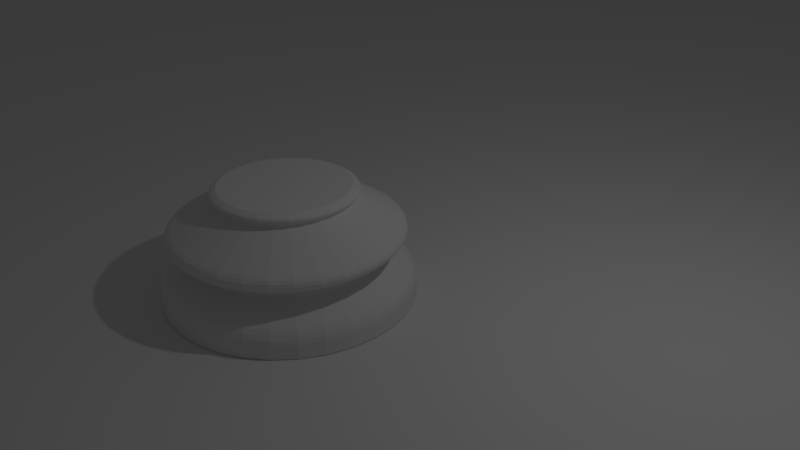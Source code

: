 # Source: chess_knight.blend  (saved by Blender 2.78.0; exported with 4.5.12 LTS)
import bpy
from mathutils import Matrix  # noqa: F401  (used for matrix-valued properties, if any)

bpy.ops.wm.read_factory_settings(use_empty=True)
scene = bpy.context.scene
scene.name = 'Scene'

# ---- collections
col_collection_1 = bpy.data.collections.new('Collection 1'); scene.collection.children.link(col_collection_1)

# ---- world
world_world = bpy.data.worlds.new('World'); scene.world = world_world
world_world.color = (0.05088, 0.05088, 0.05088)
world_world.use_sun_shadow = False
world_world.sun_shadow_jitter_overblur = 0.0
world_world.cycles.sampling_method = 'MANUAL'

# ---- cameras
cam_camera = bpy.data.cameras.new('Camera')
cam_camera.clip_end = 100.0
cam_camera.lens = 35.0
cam_camera.sensor_width = 32.0
cam_camera.sensor_height = 18.0
cam_camera.ortho_scale = 7.314
cam_camera.dof.focus_distance = 0.0
cam_camera.dof.aperture_fstop = 128.0

# ---- lights
light_lamp = bpy.data.lights.new('Lamp', 'POINT')
light_lamp.transmission_factor = 0.0
light_lamp.cutoff_distance = 30.0
light_lamp.energy = 100.0
light_lamp.shadow_buffer_clip_start = 1.001
light_lamp.shadow_soft_size = 0.1
light_lamp.shadow_maximum_resolution = 0.006
light_lamp.use_absolute_resolution = True

# ---- meshes
me_cylinder_001 = bpy.data.meshes.new('Cylinder.001')
me_cylinder_001.from_pydata([(0.0, 1.5, -1.0), (8.53e-08, 0.7769, 0.3521), (0.2926, 1.471, -1.0), (0.1516, 0.762, 0.3521), (0.574, 1.386, -1.0), (0.2973, 0.7178, 0.3521), (0.8334, 1.247, -1.0), (0.4316, 0.646, 0.3521), (1.061, 1.061, -1.0), (0.5494, 0.5494, 0.3521), (1.247, 0.8334, -1.0), (0.646, 0.4316, 0.3521), (1.386, 0.574, -1.0), (0.7178, 0.2973, 0.3521), (1.471, 0.2926, -1.0), (0.762, 0.1516, 0.3521), (1.5, 1.132e-07, -1.0), (0.7769, 2.993e-07, 0.3521), (1.471, -0.2926, -1.0), (0.762, -0.1516, 0.3521), (1.386, -0.574, -1.0), (0.7178, -0.2973, 0.3521), (1.247, -0.8334, -1.0), (0.646, -0.4316, 0.3521), (1.061, -1.061, -1.0), (0.5494, -0.5494, 0.3521), (0.8334, -1.247, -1.0), (0.4316, -0.646, 0.3521), (0.574, -1.386, -1.0), (0.2973, -0.7178, 0.3521), (0.2926, -1.471, -1.0), (0.1516, -0.762, 0.3521), (-4.888e-07, -1.5, -1.0), (-1.679e-07, -0.7769, 0.3521), (-0.2926, -1.471, -1.0), (-0.1516, -0.762, 0.3521), (-0.574, -1.386, -1.0), (-0.2973, -0.7178, 0.3521), (-0.8334, -1.247, -1.0), (-0.4316, -0.646, 0.3521), (-1.061, -1.061, -1.0), (-0.5494, -0.5494, 0.3521), (-1.247, -0.8334, -1.0), (-0.646, -0.4316, 0.3521), (-1.386, -0.574, -1.0), (-0.7178, -0.2973, 0.3521), (-1.471, -0.2926, -1.0), (-0.762, -0.1516, 0.3521), (-1.5, 1.448e-06, -1.0), (-0.7769, 9.908e-07, 0.3521), (-1.471, 0.2926, -1.0), (-0.762, 0.1516, 0.3521), (-1.386, 0.574, -1.0), (-0.7178, 0.2973, 0.3521), (-1.247, 0.8334, -1.0), (-0.646, 0.4316, 0.3521), (-1.061, 1.061, -1.0), (-0.5494, 0.5494, 0.3521), (-0.8334, 1.247, -1.0), (-0.4316, 0.646, 0.3521), (-0.574, 1.386, -1.0), (-0.2973, 0.7178, 0.3521), (-0.2926, 1.471, -1.0), (-0.1516, 0.762, 0.3521), (1.25e-08, 1.387, -0.6416), (0.0, 1.5, -0.8296), (7.683e-09, 1.43, -0.6745), (3.725e-09, 1.467, -0.7217), (9.313e-10, 1.491, -0.7762), (0.2926, 1.471, -0.8296), (0.2707, 1.361, -0.6416), (0.291, 1.463, -0.7762), (0.2862, 1.439, -0.7217), (0.2791, 1.403, -0.6745), (0.574, 1.386, -0.8296), (0.5309, 1.282, -0.6416), (0.5707, 1.378, -0.7762), (0.5614, 1.355, -0.7217), (0.5474, 1.322, -0.6745), (0.8334, 1.247, -0.8296), (0.7708, 1.154, -0.6416), (0.8286, 1.24, -0.7762), (0.815, 1.22, -0.7217), (0.7947, 1.189, -0.6745), (1.061, 1.061, -0.8296), (0.981, 0.981, -0.6416), (1.055, 1.055, -0.7762), (1.037, 1.037, -0.7217), (1.011, 1.011, -0.6745), (1.247, 0.8334, -0.8296), (1.154, 0.7708, -0.6416), (1.24, 0.8286, -0.7762), (1.22, 0.815, -0.7217), (1.189, 0.7947, -0.6745), (1.386, 0.574, -0.8296), (1.282, 0.5309, -0.6416), (1.378, 0.5707, -0.7762), (1.355, 0.5614, -0.7217), (1.322, 0.5474, -0.6745), (1.471, 0.2926, -0.8296), (1.361, 0.2707, -0.6416), (1.463, 0.291, -0.7762), (1.439, 0.2862, -0.7217), (1.403, 0.2791, -0.6745), (1.5, 1.132e-07, -0.8296), (1.387, 1.416e-07, -0.6416), (1.491, 1.155e-07, -0.7762), (1.467, 1.215e-07, -0.7217), (1.43, 1.309e-07, -0.6745), (1.471, -0.2926, -0.8296), (1.361, -0.2707, -0.6416), (1.463, -0.291, -0.7762), (1.439, -0.2862, -0.7217), (1.403, -0.2791, -0.6745), (1.386, -0.574, -0.8296), (1.282, -0.5309, -0.6416), (1.378, -0.5707, -0.7762), (1.355, -0.5614, -0.7217), (1.322, -0.5474, -0.6745), (1.247, -0.8334, -0.8296), (1.154, -0.7708, -0.6416), (1.24, -0.8286, -0.7762), (1.22, -0.815, -0.7217), (1.189, -0.7947, -0.6745), (1.061, -1.061, -0.8296), (0.981, -0.981, -0.6416), (1.055, -1.055, -0.7762), (1.037, -1.037, -0.7217), (1.011, -1.011, -0.6745), (0.8334, -1.247, -0.8296), (0.7708, -1.154, -0.6416), (0.8286, -1.24, -0.7762), (0.815, -1.22, -0.7217), (0.7947, -1.189, -0.6745), (0.574, -1.386, -0.8296), (0.5309, -1.282, -0.6416), (0.5707, -1.378, -0.7762), (0.5614, -1.355, -0.7217), (0.5474, -1.322, -0.6745), (0.2926, -1.471, -0.8296), (0.2707, -1.361, -0.6416), (0.291, -1.463, -0.7762), (0.2862, -1.439, -0.7217), (0.2791, -1.403, -0.6745), (-4.888e-07, -1.5, -0.8296), (-4.396e-07, -1.387, -0.6416), (-4.85e-07, -1.491, -0.7762), (-4.745e-07, -1.467, -0.7217), (-4.584e-07, -1.43, -0.6745), (-0.2926, -1.471, -0.8296), (-0.2707, -1.361, -0.6416), (-0.291, -1.463, -0.7762), (-0.2862, -1.439, -0.7217), (-0.2791, -1.403, -0.6745), (-0.574, -1.386, -0.8296), (-0.5309, -1.282, -0.6416), (-0.5707, -1.378, -0.7762), (-0.5614, -1.355, -0.7217), (-0.5474, -1.322, -0.6745), (-0.8334, -1.247, -0.8296), (-0.7708, -1.154, -0.6416), (-0.8286, -1.24, -0.7762), (-0.815, -1.22, -0.7217), (-0.7947, -1.189, -0.6745), (-1.061, -1.061, -0.8296), (-0.981, -0.981, -0.6416), (-1.055, -1.055, -0.7762), (-1.037, -1.037, -0.7217), (-1.011, -1.011, -0.6745), (-1.247, -0.8334, -0.8296), (-1.154, -0.7708, -0.6416), (-1.24, -0.8286, -0.7762), (-1.22, -0.815, -0.7217), (-1.189, -0.7947, -0.6745), (-1.386, -0.574, -0.8296), (-1.282, -0.5309, -0.6416), (-1.378, -0.5707, -0.7762), (-1.355, -0.5614, -0.7217), (-1.322, -0.5474, -0.6745), (-1.471, -0.2926, -0.8296), (-1.361, -0.2707, -0.6416), (-1.463, -0.291, -0.7762), (-1.439, -0.2862, -0.7217), (-1.403, -0.2791, -0.6745), (-1.5, 1.448e-06, -0.8296), (-1.387, 1.377e-06, -0.6416), (-1.491, 1.443e-06, -0.7762), (-1.467, 1.427e-06, -0.7217), (-1.43, 1.404e-06, -0.6745), (-1.471, 0.2926, -0.8296), (-1.361, 0.2707, -0.6416), (-1.463, 0.291, -0.7762), (-1.439, 0.2862, -0.7217), (-1.403, 0.2791, -0.6745), (-1.386, 0.574, -0.8296), (-1.282, 0.5309, -0.6416), (-1.378, 0.5707, -0.7762), (-1.355, 0.5614, -0.7217), (-1.322, 0.5474, -0.6745), (-1.247, 0.8334, -0.8296), (-1.154, 0.7708, -0.6416), (-1.24, 0.8286, -0.7762), (-1.22, 0.815, -0.7217), (-1.189, 0.7947, -0.6745), (-1.061, 1.061, -0.8296), (-0.981, 0.981, -0.6416), (-1.055, 1.055, -0.7762), (-1.037, 1.037, -0.7217), (-1.011, 1.011, -0.6745), (-0.8334, 1.247, -0.8296), (-0.7708, 1.154, -0.6416), (-0.8286, 1.24, -0.7762), (-0.815, 1.22, -0.7217), (-0.7947, 1.189, -0.6745), (-0.574, 1.386, -0.8296), (-0.5309, 1.282, -0.6416), (-0.5707, 1.378, -0.7762), (-0.5614, 1.355, -0.7217), (-0.5474, 1.322, -0.6745), (-0.2926, 1.471, -0.8296), (-0.2707, 1.361, -0.6416), (-0.291, 1.463, -0.7762), (-0.2862, 1.439, -0.7217), (-0.2791, 1.403, -0.6745), (4.038e-08, 1.136, -0.3984), (4.035e-08, 1.136, -0.5068), (4.366e-08, 1.105, -0.4233), (4.517e-08, 1.095, -0.4527), (4.366e-08, 1.105, -0.482), (0.2217, 1.114, -0.5068), (0.2216, 1.114, -0.3984), (0.2157, 1.084, -0.482), (0.2135, 1.074, -0.4527), (0.2156, 1.084, -0.4233), (0.4348, 1.05, -0.5068), (0.4347, 1.05, -0.3984), (0.423, 1.021, -0.482), (0.4189, 1.011, -0.4527), (0.423, 1.021, -0.4233), (0.6313, 0.9448, -0.5068), (0.6311, 0.9446, -0.3984), (0.6142, 0.9192, -0.482), (0.6081, 0.9101, -0.4527), (0.6141, 0.919, -0.4233), (0.8035, 0.8035, -0.5068), (0.8033, 0.8033, -0.3984), (0.7817, 0.7817, -0.482), (0.774, 0.774, -0.4527), (0.7816, 0.7816, -0.4233), (0.9448, 0.6313, -0.5068), (0.9446, 0.6311, -0.3984), (0.9192, 0.6142, -0.482), (0.9101, 0.6081, -0.4527), (0.919, 0.6141, -0.4233), (1.05, 0.4348, -0.5068), (1.05, 0.4347, -0.3984), (1.021, 0.423, -0.482), (1.011, 0.4189, -0.4527), (1.021, 0.423, -0.4233), (1.114, 0.2217, -0.5068), (1.114, 0.2216, -0.3984), (1.084, 0.2157, -0.482), (1.074, 0.2135, -0.4527), (1.084, 0.2156, -0.4233), (1.136, 2.049e-07, -0.5068), (1.136, 2.049e-07, -0.3984), (1.105, 2.126e-07, -0.482), (1.095, 2.151e-07, -0.4527), (1.105, 2.126e-07, -0.4233), (1.114, -0.2217, -0.5068), (1.114, -0.2216, -0.3984), (1.084, -0.2157, -0.482), (1.074, -0.2135, -0.4527), (1.084, -0.2156, -0.4233), (1.05, -0.4348, -0.5068), (1.05, -0.4347, -0.3984), (1.021, -0.423, -0.482), (1.011, -0.4189, -0.4527), (1.021, -0.423, -0.4233), (0.9448, -0.6313, -0.5068), (0.9446, -0.6311, -0.3984), (0.9192, -0.6142, -0.482), (0.9101, -0.6081, -0.4527), (0.919, -0.6141, -0.4233), (0.8035, -0.8035, -0.5068), (0.8033, -0.8033, -0.3984), (0.7817, -0.7817, -0.482), (0.774, -0.774, -0.4527), (0.7816, -0.7816, -0.4233), (0.6313, -0.9448, -0.5068), (0.6311, -0.9446, -0.3984), (0.6142, -0.9192, -0.482), (0.6081, -0.9101, -0.4527), (0.6141, -0.919, -0.4233), (0.4348, -1.05, -0.5068), (0.4347, -1.05, -0.3984), (0.423, -1.021, -0.482), (0.4189, -1.011, -0.4527), (0.423, -1.021, -0.4233), (0.2217, -1.114, -0.5068), (0.2216, -1.114, -0.3984), (0.2157, -1.084, -0.482), (0.2135, -1.074, -0.4527), (0.2156, -1.084, -0.4233), (-3.299e-07, -1.136, -0.5068), (-3.298e-07, -1.136, -0.3984), (-3.163e-07, -1.105, -0.482), (-3.115e-07, -1.095, -0.4527), (-3.162e-07, -1.105, -0.4233), (-0.2217, -1.114, -0.5068), (-0.2216, -1.114, -0.3984), (-0.2157, -1.084, -0.482), (-0.2135, -1.074, -0.4527), (-0.2156, -1.084, -0.4233), (-0.4348, -1.05, -0.5068), (-0.4347, -1.05, -0.3984), (-0.423, -1.021, -0.482), (-0.4189, -1.011, -0.4527), (-0.423, -1.021, -0.4233), (-0.6313, -0.9448, -0.5068), (-0.6311, -0.9446, -0.3984), (-0.6142, -0.9192, -0.482), (-0.6081, -0.9101, -0.4527), (-0.6141, -0.919, -0.4233), (-0.8035, -0.8035, -0.5068), (-0.8033, -0.8033, -0.3984), (-0.7817, -0.7817, -0.482), (-0.774, -0.774, -0.4527), (-0.7816, -0.7816, -0.4233), (-0.9448, -0.6313, -0.5068), (-0.9446, -0.6311, -0.3984), (-0.9192, -0.6142, -0.482), (-0.9101, -0.6081, -0.4527), (-0.919, -0.6141, -0.4233), (-1.05, -0.4348, -0.5068), (-1.05, -0.4347, -0.3984), (-1.021, -0.423, -0.482), (-1.011, -0.4189, -0.4527), (-1.021, -0.423, -0.4233), (-1.114, -0.2217, -0.5068), (-1.114, -0.2216, -0.3984), (-1.084, -0.2157, -0.482), (-1.074, -0.2135, -0.4527), (-1.084, -0.2156, -0.4233), (-1.136, 1.216e-06, -0.5068), (-1.136, 1.216e-06, -0.3984), (-1.105, 1.197e-06, -0.482), (-1.095, 1.19e-06, -0.4527), (-1.105, 1.197e-06, -0.4233), (-1.114, 0.2217, -0.5068), (-1.114, 0.2216, -0.3984), (-1.084, 0.2157, -0.482), (-1.074, 0.2135, -0.4527), (-1.084, 0.2156, -0.4233), (-1.05, 0.4348, -0.5068), (-1.05, 0.4347, -0.3984), (-1.021, 0.423, -0.482), (-1.011, 0.4189, -0.4527), (-1.021, 0.423, -0.4233), (-0.9448, 0.6313, -0.5068), (-0.9446, 0.6311, -0.3984), (-0.9192, 0.6142, -0.482), (-0.9101, 0.6081, -0.4527), (-0.919, 0.6141, -0.4233), (-0.8035, 0.8035, -0.5068), (-0.8033, 0.8033, -0.3984), (-0.7817, 0.7817, -0.482), (-0.774, 0.774, -0.4527), (-0.7816, 0.7816, -0.4233), (-0.6313, 0.9448, -0.5068), (-0.6311, 0.9446, -0.3984), (-0.6142, 0.9192, -0.482), (-0.6081, 0.9101, -0.4527), (-0.6141, 0.919, -0.4233), (-0.4348, 1.05, -0.5068), (-0.4347, 1.05, -0.3984), (-0.423, 1.021, -0.482), (-0.4189, 1.011, -0.4527), (-0.423, 1.021, -0.4233), (-0.2217, 1.114, -0.5068), (-0.2216, 1.114, -0.3984), (-0.2157, 1.084, -0.482), (-0.2135, 1.074, -0.4527), (-0.2156, 1.084, -0.4233), (2.079e-08, 1.325, -0.09751), (1.98e-08, 1.322, -0.2976), (1.607e-08, 1.364, -0.1275), (1.327e-08, 1.389, -0.162), (1.211e-08, 1.396, -0.1988), (1.304e-08, 1.387, -0.2353), (1.537e-08, 1.362, -0.2689), (0.2578, 1.296, -0.2976), (0.2585, 1.3, -0.09751), (0.2657, 1.336, -0.2689), (0.2707, 1.361, -0.2353), (0.2724, 1.37, -0.1988), (0.2709, 1.362, -0.162), (0.2661, 1.338, -0.1275), (0.5057, 1.221, -0.2976), (0.5071, 1.224, -0.09751), (0.5211, 1.258, -0.2689), (0.5309, 1.282, -0.2353), (0.5344, 1.29, -0.1988), (0.5314, 1.283, -0.162), (0.5221, 1.26, -0.1275), (0.7342, 1.099, -0.2976), (0.7361, 1.102, -0.09751), (0.7566, 1.132, -0.2689), (0.7708, 1.154, -0.2353), (0.7758, 1.161, -0.1988), (0.7715, 1.155, -0.162), (0.7579, 1.134, -0.1275), (0.9345, 0.9345, -0.2976), (0.9369, 0.9369, -0.09751), (0.9629, 0.9629, -0.2689), (0.981, 0.981, -0.2353), (0.9875, 0.9875, -0.1988), (0.9819, 0.9819, -0.162), (0.9647, 0.9647, -0.1275), (1.099, 0.7342, -0.2976), (1.102, 0.7361, -0.09751), (1.132, 0.7566, -0.2689), (1.154, 0.7708, -0.2353), (1.161, 0.7758, -0.1988), (1.155, 0.7715, -0.162), (1.134, 0.7579, -0.1275), (1.221, 0.5057, -0.2976), (1.224, 0.5071, -0.09751), (1.258, 0.5211, -0.2689), (1.282, 0.5309, -0.2353), (1.29, 0.5344, -0.1988), (1.283, 0.5314, -0.162), (1.26, 0.5221, -0.1275), (1.296, 0.2578, -0.2976), (1.3, 0.2585, -0.09751), (1.336, 0.2657, -0.2689), (1.361, 0.2707, -0.2353), (1.37, 0.2724, -0.1988), (1.362, 0.2709, -0.162), (1.338, 0.2661, -0.1275), (1.322, 1.582e-07, -0.2976), (1.325, 1.572e-07, -0.09751), (1.362, 1.481e-07, -0.2689), (1.387, 1.42e-07, -0.2353), (1.396, 1.397e-07, -0.1988), (1.389, 1.416e-07, -0.162), (1.364, 1.474e-07, -0.1275), (1.296, -0.2578, -0.2976), (1.3, -0.2585, -0.09751), (1.336, -0.2657, -0.2689), (1.361, -0.2707, -0.2353), (1.37, -0.2724, -0.1988), (1.362, -0.2709, -0.162), (1.338, -0.2661, -0.1275), (1.221, -0.5057, -0.2976), (1.224, -0.5071, -0.09751), (1.258, -0.5211, -0.2689), (1.282, -0.5309, -0.2353), (1.29, -0.5344, -0.1988), (1.283, -0.5314, -0.162), (1.26, -0.5221, -0.1275), (1.099, -0.7342, -0.2976), (1.102, -0.7361, -0.09751), (1.132, -0.7566, -0.2689), (1.154, -0.7708, -0.2353), (1.161, -0.7758, -0.1988), (1.155, -0.7715, -0.162), (1.134, -0.7579, -0.1275), (0.9345, -0.9345, -0.2976), (0.9369, -0.9369, -0.09751), (0.9629, -0.9629, -0.2689), (0.981, -0.981, -0.2353), (0.9875, -0.9875, -0.1988), (0.9819, -0.9819, -0.162), (0.9647, -0.9647, -0.1275), (0.7342, -1.099, -0.2976), (0.7361, -1.102, -0.09751), (0.7566, -1.132, -0.2689), (0.7708, -1.154, -0.2353), (0.7758, -1.161, -0.1988), (0.7715, -1.155, -0.162), (0.7579, -1.134, -0.1275), (0.5057, -1.221, -0.2976), (0.5071, -1.224, -0.09751), (0.5211, -1.258, -0.2689), (0.5309, -1.282, -0.2353), (0.5344, -1.29, -0.1988), (0.5314, -1.283, -0.162), (0.5221, -1.26, -0.1275), (0.2578, -1.296, -0.2976), (0.2585, -1.3, -0.09751), (0.2657, -1.336, -0.2689), (0.2707, -1.361, -0.2353), (0.2724, -1.37, -0.1988), (0.2709, -1.362, -0.162), (0.2661, -1.338, -0.1275), (-4.108e-07, -1.322, -0.2976), (-4.11e-07, -1.325, -0.09751), (-4.283e-07, -1.362, -0.2689), (-4.396e-07, -1.387, -0.2353), (-4.435e-07, -1.396, -0.1988), (-4.398e-07, -1.389, -0.162), (-4.284e-07, -1.364, -0.1275), (-0.2578, -1.296, -0.2976), (-0.2585, -1.3, -0.09751), (-0.2657, -1.336, -0.2689), (-0.2707, -1.361, -0.2353), (-0.2724, -1.37, -0.1988), (-0.2709, -1.362, -0.162), (-0.2661, -1.338, -0.1275), (-0.5057, -1.221, -0.2976), (-0.5071, -1.224, -0.09751), (-0.5211, -1.258, -0.2689), (-0.5309, -1.282, -0.2353), (-0.5344, -1.29, -0.1988), (-0.5314, -1.283, -0.162), (-0.5221, -1.26, -0.1275), (-0.7342, -1.099, -0.2976), (-0.7361, -1.102, -0.09751), (-0.7566, -1.132, -0.2689), (-0.7708, -1.154, -0.2353), (-0.7758, -1.161, -0.1988), (-0.7715, -1.155, -0.162), (-0.7579, -1.134, -0.1275), (-0.9345, -0.9345, -0.2976), (-0.9369, -0.9369, -0.09751), (-0.9629, -0.9629, -0.2689), (-0.981, -0.981, -0.2353), (-0.9875, -0.9875, -0.1988), (-0.9819, -0.9819, -0.162), (-0.9647, -0.9647, -0.1275), (-1.099, -0.7342, -0.2976), (-1.102, -0.7361, -0.09751), (-1.132, -0.7566, -0.2689), (-1.154, -0.7708, -0.2353), (-1.161, -0.7758, -0.1988), (-1.155, -0.7715, -0.162), (-1.134, -0.7579, -0.1275), (-1.221, -0.5057, -0.2976), (-1.224, -0.5071, -0.09751), (-1.258, -0.5211, -0.2689), (-1.282, -0.5309, -0.2353), (-1.29, -0.5344, -0.1988), (-1.283, -0.5314, -0.162), (-1.26, -0.5221, -0.1275), (-1.296, -0.2578, -0.2976), (-1.3, -0.2585, -0.09751), (-1.336, -0.2657, -0.2689), (-1.361, -0.2707, -0.2353), (-1.37, -0.2724, -0.1988), (-1.362, -0.2709, -0.162), (-1.338, -0.2661, -0.1275), (-1.322, 1.335e-06, -0.2976), (-1.325, 1.337e-06, -0.09751), (-1.362, 1.36e-06, -0.2689), (-1.387, 1.376e-06, -0.2353), (-1.396, 1.382e-06, -0.1988), (-1.389, 1.377e-06, -0.162), (-1.364, 1.362e-06, -0.1275), (-1.296, 0.2578, -0.2976), (-1.3, 0.2585, -0.09751), (-1.336, 0.2657, -0.2689), (-1.361, 0.2707, -0.2353), (-1.37, 0.2724, -0.1988), (-1.362, 0.2709, -0.162), (-1.338, 0.2661, -0.1275), (-1.221, 0.5057, -0.2976), (-1.224, 0.5071, -0.09751), (-1.258, 0.5211, -0.2689), (-1.282, 0.5309, -0.2353), (-1.29, 0.5344, -0.1988), (-1.283, 0.5314, -0.162), (-1.26, 0.5221, -0.1275), (-1.099, 0.7342, -0.2976), (-1.102, 0.7361, -0.09751), (-1.132, 0.7566, -0.2689), (-1.154, 0.7708, -0.2353), (-1.161, 0.7758, -0.1988), (-1.155, 0.7715, -0.162), (-1.134, 0.7579, -0.1275), (-0.9345, 0.9345, -0.2976), (-0.9369, 0.9369, -0.09751), (-0.9629, 0.9629, -0.2689), (-0.981, 0.981, -0.2353), (-0.9875, 0.9875, -0.1988), (-0.9819, 0.9819, -0.162), (-0.9647, 0.9647, -0.1275), (-0.7342, 1.099, -0.2976), (-0.7361, 1.102, -0.09751), (-0.7566, 1.132, -0.2689), (-0.7708, 1.154, -0.2353), (-0.7758, 1.161, -0.1988), (-0.7715, 1.155, -0.162), (-0.7579, 1.134, -0.1275), (-0.5057, 1.221, -0.2976), (-0.5071, 1.224, -0.09751), (-0.5211, 1.258, -0.2689), (-0.5309, 1.282, -0.2353), (-0.5344, 1.29, -0.1988), (-0.5314, 1.283, -0.162), (-0.5221, 1.26, -0.1275), (-0.2578, 1.296, -0.2976), (-0.2585, 1.3, -0.09751), (-0.2657, 1.336, -0.2689), (-0.2707, 1.361, -0.2353), (-0.2724, 1.37, -0.1988), (-0.2709, 1.362, -0.162), (-0.2661, 1.338, -0.1275), (7.928e-08, 0.8309, 0.2476), (7.899e-08, 0.8351, 0.191), (8.097e-08, 0.8173, 0.2286), (8.079e-08, 0.8189, 0.2079), (0.1629, 0.8191, 0.191), (0.1621, 0.815, 0.2476), (0.1598, 0.8031, 0.2079), (0.1595, 0.8016, 0.2286), (0.3196, 0.7716, 0.191), (0.318, 0.7677, 0.2476), (0.3134, 0.7565, 0.2079), (0.3128, 0.7551, 0.2286), (0.464, 0.6944, 0.191), (0.4616, 0.6909, 0.2476), (0.4549, 0.6809, 0.2079), (0.4541, 0.6796, 0.2286), (0.5905, 0.5905, 0.191), (0.5876, 0.5876, 0.2476), (0.579, 0.579, 0.2079), (0.5779, 0.5779, 0.2286), (0.6944, 0.464, 0.191), (0.6909, 0.4616, 0.2476), (0.6809, 0.4549, 0.2079), (0.6796, 0.4541, 0.2286), (0.7716, 0.3196, 0.191), (0.7677, 0.318, 0.2476), (0.7565, 0.3134, 0.2079), (0.7551, 0.3128, 0.2286), (0.8191, 0.1629, 0.191), (0.815, 0.1621, 0.2476), (0.8031, 0.1598, 0.2079), (0.8016, 0.1595, 0.2286), (0.8351, 2.804e-07, 0.191), (0.8309, 2.829e-07, 0.2476), (0.8189, 2.846e-07, 0.2079), (0.8173, 2.856e-07, 0.2286), (0.8191, -0.1629, 0.191), (0.815, -0.1621, 0.2476), (0.8031, -0.1598, 0.2079), (0.8016, -0.1595, 0.2286), (0.7716, -0.3196, 0.191), (0.7677, -0.318, 0.2476), (0.7565, -0.3134, 0.2079), (0.7551, -0.3128, 0.2286), (0.6944, -0.464, 0.191), (0.6909, -0.4616, 0.2476), (0.6809, -0.4549, 0.2079), (0.6796, -0.4541, 0.2286), (0.5905, -0.5905, 0.191), (0.5876, -0.5876, 0.2476), (0.579, -0.579, 0.2079), (0.5779, -0.5779, 0.2286), (0.464, -0.6944, 0.191), (0.4616, -0.6909, 0.2476), (0.4549, -0.6809, 0.2079), (0.4541, -0.6796, 0.2286), (0.3196, -0.7716, 0.191), (0.318, -0.7677, 0.2476), (0.3134, -0.7565, 0.2079), (0.3128, -0.7551, 0.2286), (0.1629, -0.8191, 0.191), (0.1621, -0.815, 0.2476), (0.1598, -0.8031, 0.2079), (0.1595, -0.8016, 0.2286), (-1.931e-07, -0.8351, 0.191), (-1.915e-07, -0.8309, 0.2476), (-1.86e-07, -0.8189, 0.2079), (-1.853e-07, -0.8173, 0.2286), (-0.1629, -0.8191, 0.191), (-0.1621, -0.815, 0.2476), (-0.1598, -0.8031, 0.2079), (-0.1595, -0.8016, 0.2286), (-0.3196, -0.7716, 0.191), (-0.318, -0.7677, 0.2476), (-0.3134, -0.7565, 0.2079), (-0.3128, -0.7551, 0.2286), (-0.464, -0.6944, 0.191), (-0.4616, -0.6909, 0.2476), (-0.4549, -0.6809, 0.2079), (-0.4541, -0.6796, 0.2286), (-0.5905, -0.5905, 0.191), (-0.5876, -0.5876, 0.2476), (-0.579, -0.579, 0.2079), (-0.5779, -0.5779, 0.2286), (-0.6944, -0.464, 0.191), (-0.6909, -0.4616, 0.2476), (-0.6809, -0.4549, 0.2079), (-0.6796, -0.4541, 0.2286), (-0.7716, -0.3196, 0.191), (-0.7677, -0.318, 0.2476), (-0.7565, -0.3134, 0.2079), (-0.7551, -0.3128, 0.2286), (-0.8191, -0.1629, 0.191), (-0.815, -0.1621, 0.2476), (-0.8031, -0.1598, 0.2079), (-0.8016, -0.1595, 0.2286), (-0.8351, 1.024e-06, 0.191), (-0.8309, 1.022e-06, 0.2476), (-0.8189, 1.014e-06, 0.2079), (-0.8173, 1.013e-06, 0.2286), (-0.8191, 0.1629, 0.191), (-0.815, 0.1621, 0.2476), (-0.8031, 0.1598, 0.2079), (-0.8016, 0.1595, 0.2286), (-0.7716, 0.3196, 0.191), (-0.7677, 0.318, 0.2476), (-0.7565, 0.3134, 0.2079), (-0.7551, 0.3128, 0.2286), (-0.6944, 0.464, 0.191), (-0.6909, 0.4616, 0.2476), (-0.6809, 0.4549, 0.2079), (-0.6796, 0.4541, 0.2286), (-0.5905, 0.5905, 0.191), (-0.5876, 0.5876, 0.2476), (-0.579, 0.579, 0.2079), (-0.5779, 0.5779, 0.2286), (-0.464, 0.6944, 0.191), (-0.4616, 0.6909, 0.2476), (-0.4549, 0.6809, 0.2079), (-0.4541, 0.6796, 0.2286), (-0.3196, 0.7716, 0.191), (-0.318, 0.7677, 0.2476), (-0.3134, 0.7565, 0.2079), (-0.3128, 0.7551, 0.2286), (-0.1629, 0.8191, 0.191), (-0.1621, 0.815, 0.2476), (-0.1598, 0.8031, 0.2079), (-0.1595, 0.8016, 0.2286), (7.867e-08, 0.8332, 0.3236), (7.811e-08, 0.8404, 0.2553), (7.666e-08, 0.851, 0.3097), (7.579e-08, 0.8587, 0.2918), (7.631e-08, 0.8549, 0.2727), (0.164, 0.8243, 0.2553), (0.1625, 0.8172, 0.3236), (0.1668, 0.8385, 0.2727), (0.1675, 0.8422, 0.2918), (0.166, 0.8347, 0.3097), (0.3216, 0.7765, 0.2553), (0.3188, 0.7697, 0.3236), (0.3272, 0.7899, 0.2727), (0.3286, 0.7933, 0.2918), (0.3257, 0.7862, 0.3097), (0.4669, 0.6988, 0.2553), (0.4629, 0.6927, 0.3236), (0.475, 0.7109, 0.2727), (0.477, 0.7139, 0.2918), (0.4728, 0.7076, 0.3097), (0.5943, 0.5943, 0.2553), (0.5891, 0.5891, 0.3236), (0.6045, 0.6045, 0.2727), (0.6072, 0.6072, 0.2918), (0.6018, 0.6018, 0.3097), (0.6988, 0.4669, 0.2553), (0.6927, 0.4629, 0.3236), (0.7109, 0.475, 0.2727), (0.7139, 0.477, 0.2918), (0.7076, 0.4728, 0.3097), (0.7765, 0.3216, 0.2553), (0.7697, 0.3188, 0.3236), (0.7899, 0.3272, 0.2727), (0.7933, 0.3286, 0.2918), (0.7862, 0.3257, 0.3097), (0.8243, 0.164, 0.2553), (0.8172, 0.1625, 0.3236), (0.8385, 0.1668, 0.2727), (0.8422, 0.1675, 0.2918), (0.8347, 0.166, 0.3097), (0.8404, 2.808e-07, 0.2553), (0.8332, 2.848e-07, 0.3236), (0.8549, 2.779e-07, 0.2727), (0.8587, 2.777e-07, 0.2918), (0.851, 2.8e-07, 0.3097), (0.8243, -0.164, 0.2553), (0.8172, -0.1625, 0.3236), (0.8385, -0.1668, 0.2727), (0.8422, -0.1675, 0.2918), (0.8347, -0.166, 0.3097), (0.7765, -0.3216, 0.2553), (0.7697, -0.3188, 0.3236), (0.7899, -0.3272, 0.2727), (0.7933, -0.3286, 0.2918), (0.7862, -0.3257, 0.3097), (0.6988, -0.4669, 0.2553), (0.6927, -0.4629, 0.3236), (0.7109, -0.475, 0.2727), (0.7139, -0.477, 0.2918), (0.7076, -0.4728, 0.3097), (0.5943, -0.5943, 0.2553), (0.5891, -0.5891, 0.3236), (0.6045, -0.6045, 0.2727), (0.6072, -0.6072, 0.2918), (0.6018, -0.6018, 0.3097), (0.4669, -0.6988, 0.2553), (0.4629, -0.6927, 0.3236), (0.475, -0.7109, 0.2727), (0.477, -0.7139, 0.2918), (0.4728, -0.7076, 0.3097), (0.3216, -0.7765, 0.2553), (0.3188, -0.7697, 0.3236), (0.3272, -0.7899, 0.2727), (0.3286, -0.7933, 0.2918), (0.3257, -0.7862, 0.3097), (0.164, -0.8243, 0.2553), (0.1625, -0.8172, 0.3236), (0.1668, -0.8385, 0.2727), (0.1675, -0.8422, 0.2918), (0.166, -0.8347, 0.3097), (-1.957e-07, -0.8404, 0.2553), (-1.928e-07, -0.8332, 0.3236), (-2.023e-07, -0.8549, 0.2727), (-2.041e-07, -0.8587, 0.2918), (-2.006e-07, -0.851, 0.3097), (-0.164, -0.8243, 0.2553), (-0.1625, -0.8172, 0.3236), (-0.1668, -0.8385, 0.2727), (-0.1675, -0.8422, 0.2918), (-0.166, -0.8347, 0.3097), (-0.3216, -0.7765, 0.2553), (-0.3188, -0.7697, 0.3236), (-0.3272, -0.7899, 0.2727), (-0.3286, -0.7933, 0.2918), (-0.3257, -0.7862, 0.3097), (-0.4669, -0.6988, 0.2553), (-0.4629, -0.6927, 0.3236), (-0.475, -0.7109, 0.2727), (-0.477, -0.7139, 0.2918), (-0.4728, -0.7076, 0.3097), (-0.5943, -0.5943, 0.2553), (-0.5891, -0.5891, 0.3236), (-0.6045, -0.6045, 0.2727), (-0.6072, -0.6072, 0.2918), (-0.6018, -0.6018, 0.3097), (-0.6988, -0.4669, 0.2553), (-0.6927, -0.4629, 0.3236), (-0.7109, -0.475, 0.2727), (-0.7139, -0.477, 0.2918), (-0.7076, -0.4728, 0.3097), (-0.7765, -0.3216, 0.2553), (-0.7697, -0.3188, 0.3236), (-0.7899, -0.3272, 0.2727), (-0.7933, -0.3286, 0.2918), (-0.7862, -0.3257, 0.3097), (-0.8243, -0.164, 0.2553), (-0.8172, -0.1625, 0.3236), (-0.8385, -0.1668, 0.2727), (-0.8422, -0.1675, 0.2918), (-0.8347, -0.166, 0.3097), (-0.8404, 1.029e-06, 0.2553), (-0.8332, 1.026e-06, 0.3236), (-0.8549, 1.039e-06, 0.2727), (-0.8587, 1.042e-06, 0.2918), (-0.851, 1.037e-06, 0.3097), (-0.8243, 0.164, 0.2553), (-0.8172, 0.1625, 0.3236), (-0.8385, 0.1668, 0.2727), (-0.8422, 0.1675, 0.2918), (-0.8347, 0.166, 0.3097), (-0.7765, 0.3216, 0.2553), (-0.7697, 0.3188, 0.3236), (-0.7899, 0.3272, 0.2727), (-0.7933, 0.3286, 0.2918), (-0.7862, 0.3257, 0.3097), (-0.6988, 0.4669, 0.2553), (-0.6927, 0.4629, 0.3236), (-0.7109, 0.475, 0.2727), (-0.7139, 0.477, 0.2918), (-0.7076, 0.4728, 0.3097), (-0.5943, 0.5943, 0.2553), (-0.5891, 0.5891, 0.3236), (-0.6045, 0.6045, 0.2727), (-0.6072, 0.6072, 0.2918), (-0.6018, 0.6018, 0.3097), (-0.4669, 0.6988, 0.2553), (-0.4629, 0.6927, 0.3236), (-0.475, 0.7109, 0.2727), (-0.477, 0.7139, 0.2918), (-0.4728, 0.7076, 0.3097), (-0.3216, 0.7765, 0.2553), (-0.3188, 0.7697, 0.3236), (-0.3272, 0.7899, 0.2727), (-0.3286, 0.7933, 0.2918), (-0.3257, 0.7862, 0.3097), (-0.164, 0.8243, 0.2553), (-0.1625, 0.8172, 0.3236), (-0.1668, 0.8385, 0.2727), (-0.1675, 0.8422, 0.2918), (-0.166, 0.8347, 0.3097)], [], [(892, 63, 1, 736), (613, 741, 746, 617), (617, 746, 751, 621), (621, 751, 756, 625), (625, 756, 761, 629), (629, 761, 766, 633), (633, 766, 771, 637), (637, 771, 776, 641), (641, 776, 781, 645), (645, 781, 786, 649), (649, 786, 791, 653), (653, 791, 796, 657), (657, 796, 801, 661), (661, 801, 806, 665), (665, 806, 811, 669), (669, 811, 816, 673), (673, 816, 821, 677), (677, 821, 826, 681), (681, 826, 831, 685), (685, 831, 836, 689), (689, 836, 841, 693), (693, 841, 846, 697), (697, 846, 851, 701), (701, 851, 856, 705), (705, 856, 861, 709), (709, 861, 866, 713), (713, 866, 871, 717), (717, 871, 876, 721), (721, 876, 881, 725), (725, 881, 886, 729), (3, 1, 63, 61, 59, 57, 55, 53, 51, 49, 47, 45, 43, 41, 39, 37, 35, 33, 31, 29, 27, 25, 23, 21, 19, 17, 15, 13, 11, 9, 7, 5), (729, 886, 891, 733), (608, 737, 741, 613), (0, 2, 4, 6, 8, 10, 12, 14, 16, 18, 20, 22, 24, 26, 28, 30, 32, 34, 36, 38, 40, 42, 44, 46, 48, 50, 52, 54, 56, 58, 60, 62), (220, 379, 225, 64), (0, 65, 69, 2), (64, 225, 229, 70), (224, 385, 391, 230), (384, 609, 612, 392), (60, 214, 219, 62), (215, 374, 379, 220), (375, 594, 601, 380), (595, 728, 732, 602), (58, 209, 214, 60), (210, 369, 374, 215), (370, 587, 594, 375), (588, 724, 728, 595), (56, 204, 209, 58), (205, 364, 369, 210), (365, 580, 587, 370), (581, 720, 724, 588), (54, 199, 204, 56), (200, 359, 364, 205), (360, 573, 580, 365), (574, 716, 720, 581), (52, 194, 199, 54), (195, 354, 359, 200), (355, 566, 573, 360), (567, 712, 716, 574), (887, 61, 63, 892), (50, 189, 194, 52), (190, 349, 354, 195), (350, 559, 566, 355), (560, 708, 712, 567), (882, 59, 61, 887), (48, 184, 189, 50), (185, 344, 349, 190), (345, 552, 559, 350), (553, 704, 708, 560), (877, 57, 59, 882), (46, 179, 184, 48), (180, 339, 344, 185), (340, 545, 552, 345), (546, 700, 704, 553), (872, 55, 57, 877), (44, 174, 179, 46), (175, 334, 339, 180), (335, 538, 545, 340), (539, 696, 700, 546), (867, 53, 55, 872), (42, 169, 174, 44), (170, 329, 334, 175), (330, 531, 538, 335), (532, 692, 696, 539), (862, 51, 53, 867), (40, 164, 169, 42), (165, 324, 329, 170), (325, 524, 531, 330), (525, 688, 692, 532), (857, 49, 51, 862), (38, 159, 164, 40), (160, 319, 324, 165), (320, 517, 524, 325), (518, 684, 688, 525), (852, 47, 49, 857), (36, 154, 159, 38), (155, 314, 319, 160), (315, 510, 517, 320), (511, 680, 684, 518), (847, 45, 47, 852), (34, 149, 154, 36), (150, 309, 314, 155), (310, 503, 510, 315), (504, 676, 680, 511), (842, 43, 45, 847), (32, 144, 149, 34), (145, 304, 309, 150), (305, 496, 503, 310), (497, 672, 676, 504), (837, 41, 43, 842), (30, 139, 144, 32), (140, 299, 304, 145), (300, 489, 496, 305), (490, 668, 672, 497), (832, 39, 41, 837), (28, 134, 139, 30), (135, 294, 299, 140), (295, 482, 489, 300), (483, 664, 668, 490), (827, 37, 39, 832), (26, 129, 134, 28), (130, 289, 294, 135), (290, 475, 482, 295), (476, 660, 664, 483), (822, 35, 37, 827), (24, 124, 129, 26), (125, 284, 289, 130), (285, 468, 475, 290), (469, 656, 660, 476), (817, 33, 35, 822), (22, 119, 124, 24), (120, 279, 284, 125), (280, 461, 468, 285), (462, 652, 656, 469), (812, 31, 33, 817), (20, 114, 119, 22), (115, 274, 279, 120), (275, 454, 461, 280), (455, 648, 652, 462), (807, 29, 31, 812), (18, 109, 114, 20), (110, 269, 274, 115), (270, 447, 454, 275), (448, 644, 648, 455), (802, 27, 29, 807), (16, 104, 109, 18), (105, 264, 269, 110), (265, 440, 447, 270), (441, 640, 644, 448), (797, 25, 27, 802), (14, 99, 104, 16), (100, 259, 264, 105), (260, 433, 440, 265), (434, 636, 640, 441), (792, 23, 25, 797), (12, 94, 99, 14), (95, 254, 259, 100), (255, 426, 433, 260), (427, 632, 636, 434), (787, 21, 23, 792), (10, 89, 94, 12), (90, 249, 254, 95), (250, 419, 426, 255), (420, 628, 632, 427), (782, 19, 21, 787), (8, 84, 89, 10), (85, 244, 249, 90), (245, 412, 419, 250), (413, 624, 628, 420), (777, 17, 19, 782), (6, 79, 84, 8), (80, 239, 244, 85), (240, 405, 412, 245), (406, 620, 624, 413), (772, 15, 17, 777), (4, 74, 79, 6), (75, 234, 239, 80), (235, 398, 405, 240), (399, 616, 620, 406), (767, 13, 15, 772), (2, 69, 74, 4), (70, 229, 234, 75), (230, 391, 398, 235), (392, 612, 616, 399), (762, 11, 13, 767), (757, 9, 11, 762), (752, 7, 9, 757), (747, 5, 7, 752), (742, 3, 5, 747), (220, 64, 66, 223), (223, 66, 67, 222), (222, 67, 68, 221), (221, 68, 65, 219), (215, 220, 223, 218), (218, 223, 222, 217), (217, 222, 221, 216), (216, 221, 219, 214), (210, 215, 218, 213), (213, 218, 217, 212), (212, 217, 216, 211), (211, 216, 214, 209), (205, 210, 213, 208), (208, 213, 212, 207), (207, 212, 211, 206), (206, 211, 209, 204), (200, 205, 208, 203), (203, 208, 207, 202), (202, 207, 206, 201), (201, 206, 204, 199), (195, 200, 203, 198), (198, 203, 202, 197), (197, 202, 201, 196), (196, 201, 199, 194), (190, 195, 198, 193), (193, 198, 197, 192), (192, 197, 196, 191), (191, 196, 194, 189), (185, 190, 193, 188), (188, 193, 192, 187), (187, 192, 191, 186), (186, 191, 189, 184), (180, 185, 188, 183), (183, 188, 187, 182), (182, 187, 186, 181), (181, 186, 184, 179), (175, 180, 183, 178), (178, 183, 182, 177), (177, 182, 181, 176), (176, 181, 179, 174), (170, 175, 178, 173), (173, 178, 177, 172), (172, 177, 176, 171), (171, 176, 174, 169), (165, 170, 173, 168), (168, 173, 172, 167), (167, 172, 171, 166), (166, 171, 169, 164), (160, 165, 168, 163), (163, 168, 167, 162), (162, 167, 166, 161), (161, 166, 164, 159), (155, 160, 163, 158), (158, 163, 162, 157), (157, 162, 161, 156), (156, 161, 159, 154), (150, 155, 158, 153), (153, 158, 157, 152), (152, 157, 156, 151), (151, 156, 154, 149), (145, 150, 153, 148), (148, 153, 152, 147), (147, 152, 151, 146), (146, 151, 149, 144), (140, 145, 148, 143), (143, 148, 147, 142), (142, 147, 146, 141), (141, 146, 144, 139), (135, 140, 143, 138), (138, 143, 142, 137), (137, 142, 141, 136), (136, 141, 139, 134), (130, 135, 138, 133), (133, 138, 137, 132), (132, 137, 136, 131), (131, 136, 134, 129), (125, 130, 133, 128), (128, 133, 132, 127), (127, 132, 131, 126), (126, 131, 129, 124), (120, 125, 128, 123), (123, 128, 127, 122), (122, 127, 126, 121), (121, 126, 124, 119), (115, 120, 123, 118), (118, 123, 122, 117), (117, 122, 121, 116), (116, 121, 119, 114), (110, 115, 118, 113), (113, 118, 117, 112), (112, 117, 116, 111), (111, 116, 114, 109), (105, 110, 113, 108), (108, 113, 112, 107), (107, 112, 111, 106), (106, 111, 109, 104), (100, 105, 108, 103), (103, 108, 107, 102), (102, 107, 106, 101), (101, 106, 104, 99), (95, 100, 103, 98), (98, 103, 102, 97), (97, 102, 101, 96), (96, 101, 99, 94), (90, 95, 98, 93), (93, 98, 97, 92), (92, 97, 96, 91), (91, 96, 94, 89), (85, 90, 93, 88), (88, 93, 92, 87), (87, 92, 91, 86), (86, 91, 89, 84), (80, 85, 88, 83), (83, 88, 87, 82), (82, 87, 86, 81), (81, 86, 84, 79), (75, 80, 83, 78), (78, 83, 82, 77), (77, 82, 81, 76), (76, 81, 79, 74), (70, 75, 78, 73), (73, 78, 77, 72), (72, 77, 76, 71), (71, 76, 74, 69), (64, 70, 73, 66), (66, 73, 72, 67), (67, 72, 71, 68), (68, 71, 69, 65), (62, 219, 65, 0), (380, 224, 226, 383), (383, 226, 227, 382), (382, 227, 228, 381), (381, 228, 225, 379), (375, 380, 383, 378), (378, 383, 382, 377), (377, 382, 381, 376), (376, 381, 379, 374), (370, 375, 378, 373), (373, 378, 377, 372), (372, 377, 376, 371), (371, 376, 374, 369), (365, 370, 373, 368), (368, 373, 372, 367), (367, 372, 371, 366), (366, 371, 369, 364), (360, 365, 368, 363), (363, 368, 367, 362), (362, 367, 366, 361), (361, 366, 364, 359), (355, 360, 363, 358), (358, 363, 362, 357), (357, 362, 361, 356), (356, 361, 359, 354), (350, 355, 358, 353), (353, 358, 357, 352), (352, 357, 356, 351), (351, 356, 354, 349), (345, 350, 353, 348), (348, 353, 352, 347), (347, 352, 351, 346), (346, 351, 349, 344), (340, 345, 348, 343), (343, 348, 347, 342), (342, 347, 346, 341), (341, 346, 344, 339), (335, 340, 343, 338), (338, 343, 342, 337), (337, 342, 341, 336), (336, 341, 339, 334), (330, 335, 338, 333), (333, 338, 337, 332), (332, 337, 336, 331), (331, 336, 334, 329), (325, 330, 333, 328), (328, 333, 332, 327), (327, 332, 331, 326), (326, 331, 329, 324), (320, 325, 328, 323), (323, 328, 327, 322), (322, 327, 326, 321), (321, 326, 324, 319), (315, 320, 323, 318), (318, 323, 322, 317), (317, 322, 321, 316), (316, 321, 319, 314), (310, 315, 318, 313), (313, 318, 317, 312), (312, 317, 316, 311), (311, 316, 314, 309), (305, 310, 313, 308), (308, 313, 312, 307), (307, 312, 311, 306), (306, 311, 309, 304), (300, 305, 308, 303), (303, 308, 307, 302), (302, 307, 306, 301), (301, 306, 304, 299), (295, 300, 303, 298), (298, 303, 302, 297), (297, 302, 301, 296), (296, 301, 299, 294), (290, 295, 298, 293), (293, 298, 297, 292), (292, 297, 296, 291), (291, 296, 294, 289), (285, 290, 293, 288), (288, 293, 292, 287), (287, 292, 291, 286), (286, 291, 289, 284), (280, 285, 288, 283), (283, 288, 287, 282), (282, 287, 286, 281), (281, 286, 284, 279), (275, 280, 283, 278), (278, 283, 282, 277), (277, 282, 281, 276), (276, 281, 279, 274), (270, 275, 278, 273), (273, 278, 277, 272), (272, 277, 276, 271), (271, 276, 274, 269), (265, 270, 273, 268), (268, 273, 272, 267), (267, 272, 271, 266), (266, 271, 269, 264), (260, 265, 268, 263), (263, 268, 267, 262), (262, 267, 266, 261), (261, 266, 264, 259), (255, 260, 263, 258), (258, 263, 262, 257), (257, 262, 261, 256), (256, 261, 259, 254), (250, 255, 258, 253), (253, 258, 257, 252), (252, 257, 256, 251), (251, 256, 254, 249), (245, 250, 253, 248), (248, 253, 252, 247), (247, 252, 251, 246), (246, 251, 249, 244), (240, 245, 248, 243), (243, 248, 247, 242), (242, 247, 246, 241), (241, 246, 244, 239), (235, 240, 243, 238), (238, 243, 242, 237), (237, 242, 241, 236), (236, 241, 239, 234), (230, 235, 238, 233), (233, 238, 237, 232), (232, 237, 236, 231), (231, 236, 234, 229), (224, 230, 233, 226), (226, 233, 232, 227), (227, 232, 231, 228), (228, 231, 229, 225), (380, 601, 385, 224), (602, 384, 386, 607), (607, 386, 387, 606), (606, 387, 388, 605), (605, 388, 389, 604), (604, 389, 390, 603), (603, 390, 385, 601), (595, 602, 607, 600), (600, 607, 606, 599), (599, 606, 605, 598), (598, 605, 604, 597), (597, 604, 603, 596), (596, 603, 601, 594), (588, 595, 600, 593), (593, 600, 599, 592), (592, 599, 598, 591), (591, 598, 597, 590), (590, 597, 596, 589), (589, 596, 594, 587), (581, 588, 593, 586), (586, 593, 592, 585), (585, 592, 591, 584), (584, 591, 590, 583), (583, 590, 589, 582), (582, 589, 587, 580), (574, 581, 586, 579), (579, 586, 585, 578), (578, 585, 584, 577), (577, 584, 583, 576), (576, 583, 582, 575), (575, 582, 580, 573), (567, 574, 579, 572), (572, 579, 578, 571), (571, 578, 577, 570), (570, 577, 576, 569), (569, 576, 575, 568), (568, 575, 573, 566), (560, 567, 572, 565), (565, 572, 571, 564), (564, 571, 570, 563), (563, 570, 569, 562), (562, 569, 568, 561), (561, 568, 566, 559), (553, 560, 565, 558), (558, 565, 564, 557), (557, 564, 563, 556), (556, 563, 562, 555), (555, 562, 561, 554), (554, 561, 559, 552), (546, 553, 558, 551), (551, 558, 557, 550), (550, 557, 556, 549), (549, 556, 555, 548), (548, 555, 554, 547), (547, 554, 552, 545), (539, 546, 551, 544), (544, 551, 550, 543), (543, 550, 549, 542), (542, 549, 548, 541), (541, 548, 547, 540), (540, 547, 545, 538), (532, 539, 544, 537), (537, 544, 543, 536), (536, 543, 542, 535), (535, 542, 541, 534), (534, 541, 540, 533), (533, 540, 538, 531), (525, 532, 537, 530), (530, 537, 536, 529), (529, 536, 535, 528), (528, 535, 534, 527), (527, 534, 533, 526), (526, 533, 531, 524), (518, 525, 530, 523), (523, 530, 529, 522), (522, 529, 528, 521), (521, 528, 527, 520), (520, 527, 526, 519), (519, 526, 524, 517), (511, 518, 523, 516), (516, 523, 522, 515), (515, 522, 521, 514), (514, 521, 520, 513), (513, 520, 519, 512), (512, 519, 517, 510), (504, 511, 516, 509), (509, 516, 515, 508), (508, 515, 514, 507), (507, 514, 513, 506), (506, 513, 512, 505), (505, 512, 510, 503), (497, 504, 509, 502), (502, 509, 508, 501), (501, 508, 507, 500), (500, 507, 506, 499), (499, 506, 505, 498), (498, 505, 503, 496), (490, 497, 502, 495), (495, 502, 501, 494), (494, 501, 500, 493), (493, 500, 499, 492), (492, 499, 498, 491), (491, 498, 496, 489), (483, 490, 495, 488), (488, 495, 494, 487), (487, 494, 493, 486), (486, 493, 492, 485), (485, 492, 491, 484), (484, 491, 489, 482), (476, 483, 488, 481), (481, 488, 487, 480), (480, 487, 486, 479), (479, 486, 485, 478), (478, 485, 484, 477), (477, 484, 482, 475), (469, 476, 481, 474), (474, 481, 480, 473), (473, 480, 479, 472), (472, 479, 478, 471), (471, 478, 477, 470), (470, 477, 475, 468), (462, 469, 474, 467), (467, 474, 473, 466), (466, 473, 472, 465), (465, 472, 471, 464), (464, 471, 470, 463), (463, 470, 468, 461), (455, 462, 467, 460), (460, 467, 466, 459), (459, 466, 465, 458), (458, 465, 464, 457), (457, 464, 463, 456), (456, 463, 461, 454), (448, 455, 460, 453), (453, 460, 459, 452), (452, 459, 458, 451), (451, 458, 457, 450), (450, 457, 456, 449), (449, 456, 454, 447), (441, 448, 453, 446), (446, 453, 452, 445), (445, 452, 451, 444), (444, 451, 450, 443), (443, 450, 449, 442), (442, 449, 447, 440), (434, 441, 446, 439), (439, 446, 445, 438), (438, 445, 444, 437), (437, 444, 443, 436), (436, 443, 442, 435), (435, 442, 440, 433), (427, 434, 439, 432), (432, 439, 438, 431), (431, 438, 437, 430), (430, 437, 436, 429), (429, 436, 435, 428), (428, 435, 433, 426), (420, 427, 432, 425), (425, 432, 431, 424), (424, 431, 430, 423), (423, 430, 429, 422), (422, 429, 428, 421), (421, 428, 426, 419), (413, 420, 425, 418), (418, 425, 424, 417), (417, 424, 423, 416), (416, 423, 422, 415), (415, 422, 421, 414), (414, 421, 419, 412), (406, 413, 418, 411), (411, 418, 417, 410), (410, 417, 416, 409), (409, 416, 415, 408), (408, 415, 414, 407), (407, 414, 412, 405), (399, 406, 411, 404), (404, 411, 410, 403), (403, 410, 409, 402), (402, 409, 408, 401), (401, 408, 407, 400), (400, 407, 405, 398), (392, 399, 404, 397), (397, 404, 403, 396), (396, 403, 402, 395), (395, 402, 401, 394), (394, 401, 400, 393), (393, 400, 398, 391), (384, 392, 397, 386), (386, 397, 396, 387), (387, 396, 395, 388), (388, 395, 394, 389), (389, 394, 393, 390), (390, 393, 391, 385), (602, 732, 609, 384), (733, 608, 610, 735), (735, 610, 611, 734), (734, 611, 609, 732), (729, 733, 735, 731), (731, 735, 734, 730), (730, 734, 732, 728), (725, 729, 731, 727), (727, 731, 730, 726), (726, 730, 728, 724), (721, 725, 727, 723), (723, 727, 726, 722), (722, 726, 724, 720), (717, 721, 723, 719), (719, 723, 722, 718), (718, 722, 720, 716), (713, 717, 719, 715), (715, 719, 718, 714), (714, 718, 716, 712), (709, 713, 715, 711), (711, 715, 714, 710), (710, 714, 712, 708), (705, 709, 711, 707), (707, 711, 710, 706), (706, 710, 708, 704), (701, 705, 707, 703), (703, 707, 706, 702), (702, 706, 704, 700), (697, 701, 703, 699), (699, 703, 702, 698), (698, 702, 700, 696), (693, 697, 699, 695), (695, 699, 698, 694), (694, 698, 696, 692), (689, 693, 695, 691), (691, 695, 694, 690), (690, 694, 692, 688), (685, 689, 691, 687), (687, 691, 690, 686), (686, 690, 688, 684), (681, 685, 687, 683), (683, 687, 686, 682), (682, 686, 684, 680), (677, 681, 683, 679), (679, 683, 682, 678), (678, 682, 680, 676), (673, 677, 679, 675), (675, 679, 678, 674), (674, 678, 676, 672), (669, 673, 675, 671), (671, 675, 674, 670), (670, 674, 672, 668), (665, 669, 671, 667), (667, 671, 670, 666), (666, 670, 668, 664), (661, 665, 667, 663), (663, 667, 666, 662), (662, 666, 664, 660), (657, 661, 663, 659), (659, 663, 662, 658), (658, 662, 660, 656), (653, 657, 659, 655), (655, 659, 658, 654), (654, 658, 656, 652), (649, 653, 655, 651), (651, 655, 654, 650), (650, 654, 652, 648), (645, 649, 651, 647), (647, 651, 650, 646), (646, 650, 648, 644), (641, 645, 647, 643), (643, 647, 646, 642), (642, 646, 644, 640), (637, 641, 643, 639), (639, 643, 642, 638), (638, 642, 640, 636), (633, 637, 639, 635), (635, 639, 638, 634), (634, 638, 636, 632), (629, 633, 635, 631), (631, 635, 634, 630), (630, 634, 632, 628), (625, 629, 631, 627), (627, 631, 630, 626), (626, 630, 628, 624), (621, 625, 627, 623), (623, 627, 626, 622), (622, 626, 624, 620), (617, 621, 623, 619), (619, 623, 622, 618), (618, 622, 620, 616), (613, 617, 619, 615), (615, 619, 618, 614), (614, 618, 616, 612), (608, 613, 615, 610), (610, 615, 614, 611), (611, 614, 612, 609), (733, 891, 737, 608), (892, 736, 738, 895), (895, 738, 739, 894), (894, 739, 740, 893), (893, 740, 737, 891), (887, 892, 895, 890), (890, 895, 894, 889), (889, 894, 893, 888), (888, 893, 891, 886), (882, 887, 890, 885), (885, 890, 889, 884), (884, 889, 888, 883), (883, 888, 886, 881), (877, 882, 885, 880), (880, 885, 884, 879), (879, 884, 883, 878), (878, 883, 881, 876), (872, 877, 880, 875), (875, 880, 879, 874), (874, 879, 878, 873), (873, 878, 876, 871), (867, 872, 875, 870), (870, 875, 874, 869), (869, 874, 873, 868), (868, 873, 871, 866), (862, 867, 870, 865), (865, 870, 869, 864), (864, 869, 868, 863), (863, 868, 866, 861), (857, 862, 865, 860), (860, 865, 864, 859), (859, 864, 863, 858), (858, 863, 861, 856), (852, 857, 860, 855), (855, 860, 859, 854), (854, 859, 858, 853), (853, 858, 856, 851), (847, 852, 855, 850), (850, 855, 854, 849), (849, 854, 853, 848), (848, 853, 851, 846), (842, 847, 850, 845), (845, 850, 849, 844), (844, 849, 848, 843), (843, 848, 846, 841), (837, 842, 845, 840), (840, 845, 844, 839), (839, 844, 843, 838), (838, 843, 841, 836), (832, 837, 840, 835), (835, 840, 839, 834), (834, 839, 838, 833), (833, 838, 836, 831), (827, 832, 835, 830), (830, 835, 834, 829), (829, 834, 833, 828), (828, 833, 831, 826), (822, 827, 830, 825), (825, 830, 829, 824), (824, 829, 828, 823), (823, 828, 826, 821), (817, 822, 825, 820), (820, 825, 824, 819), (819, 824, 823, 818), (818, 823, 821, 816), (812, 817, 820, 815), (815, 820, 819, 814), (814, 819, 818, 813), (813, 818, 816, 811), (807, 812, 815, 810), (810, 815, 814, 809), (809, 814, 813, 808), (808, 813, 811, 806), (802, 807, 810, 805), (805, 810, 809, 804), (804, 809, 808, 803), (803, 808, 806, 801), (797, 802, 805, 800), (800, 805, 804, 799), (799, 804, 803, 798), (798, 803, 801, 796), (792, 797, 800, 795), (795, 800, 799, 794), (794, 799, 798, 793), (793, 798, 796, 791), (787, 792, 795, 790), (790, 795, 794, 789), (789, 794, 793, 788), (788, 793, 791, 786), (782, 787, 790, 785), (785, 790, 789, 784), (784, 789, 788, 783), (783, 788, 786, 781), (777, 782, 785, 780), (780, 785, 784, 779), (779, 784, 783, 778), (778, 783, 781, 776), (772, 777, 780, 775), (775, 780, 779, 774), (774, 779, 778, 773), (773, 778, 776, 771), (767, 772, 775, 770), (770, 775, 774, 769), (769, 774, 773, 768), (768, 773, 771, 766), (762, 767, 770, 765), (765, 770, 769, 764), (764, 769, 768, 763), (763, 768, 766, 761), (757, 762, 765, 760), (760, 765, 764, 759), (759, 764, 763, 758), (758, 763, 761, 756), (752, 757, 760, 755), (755, 760, 759, 754), (754, 759, 758, 753), (753, 758, 756, 751), (747, 752, 755, 750), (750, 755, 754, 749), (749, 754, 753, 748), (748, 753, 751, 746), (742, 747, 750, 745), (745, 750, 749, 744), (744, 749, 748, 743), (743, 748, 746, 741), (736, 742, 745, 738), (738, 745, 744, 739), (739, 744, 743, 740), (740, 743, 741, 737), (736, 1, 3, 742)])
me_cylinder_001.use_remesh_preserve_volume = False
me_cylinder_001.use_remesh_preserve_attributes = False
me_cylinder_001.use_mirror_vertex_groups = False
me_cylinder_001.update()
me_plane = bpy.data.meshes.new('Plane')
me_plane.from_pydata([(-24.0, -24.0, 0.0), (24.0, -24.0, 0.0), (-24.0, 24.0, 0.0), (24.0, 24.0, 0.0), (-24.0, 18.0, 0.0), (-24.0, 12.0, 0.0), (-24.0, 6.0, 0.0), (-24.0, 0.0, 0.0), (-24.0, -6.0, 0.0), (-24.0, -12.0, 0.0), (-24.0, -18.0, 0.0), (-18.0, -24.0, 0.0), (-12.0, -24.0, 0.0), (-6.0, -24.0, 0.0), (0.0, -24.0, 0.0), (6.0, -24.0, 0.0), (12.0, -24.0, 0.0), (18.0, -24.0, 0.0), (24.0, -18.0, 0.0), (24.0, -12.0, 0.0), (24.0, -6.0, 0.0), (24.0, 0.0, 0.0), (24.0, 6.0, 0.0), (24.0, 12.0, 0.0), (24.0, 18.0, 0.0), (18.0, 24.0, 0.0), (12.0, 24.0, 0.0), (6.0, 24.0, 0.0), (0.0, 24.0, 0.0), (-6.0, 24.0, 0.0), (-12.0, 24.0, 0.0), (-18.0, 24.0, 0.0), (-18.0, -18.0, 0.0), (-18.0, -12.0, 0.0), (-18.0, -6.0, 0.0), (-18.0, 0.0, 0.0), (-18.0, 6.0, 0.0), (-18.0, 12.0, 0.0), (-18.0, 18.0, 0.0), (-12.0, -18.0, 0.0), (-12.0, -12.0, 0.0), (-12.0, -6.0, 0.0), (-12.0, 0.0, 0.0), (-12.0, 6.0, 0.0), (-12.0, 12.0, 0.0), (-12.0, 18.0, 0.0), (-6.0, -18.0, 0.0), (-6.0, -12.0, 0.0), (-6.0, -6.0, 0.0), (-6.0, 0.0, 0.0), (-6.0, 6.0, 0.0), (-6.0, 12.0, 0.0), (-6.0, 18.0, 0.0), (0.0, -18.0, 0.0), (0.0, -12.0, 0.0), (0.0, -6.0, 0.0), (0.0, 0.0, 0.0), (0.0, 6.0, 0.0), (0.0, 12.0, 0.0), (0.0, 18.0, 0.0), (6.0, -18.0, 0.0), (6.0, -12.0, 0.0), (6.0, -6.0, 0.0), (6.0, 0.0, 0.0), (6.0, 6.0, 0.0), (6.0, 12.0, 0.0), (6.0, 18.0, 0.0), (12.0, -18.0, 0.0), (12.0, -12.0, 0.0), (12.0, -6.0, 0.0), (12.0, 0.0, 0.0), (12.0, 6.0, 0.0), (12.0, 12.0, 0.0), (12.0, 18.0, 0.0), (18.0, -18.0, 0.0), (18.0, -12.0, 0.0), (18.0, -6.0, 0.0), (18.0, 0.0, 0.0), (18.0, 6.0, 0.0), (18.0, 12.0, 0.0), (18.0, 18.0, 0.0)], [], [(80, 24, 3, 25), (4, 38, 31, 2), (38, 45, 30, 31), (45, 52, 29, 30), (52, 59, 28, 29), (59, 66, 27, 28), (66, 73, 26, 27), (73, 80, 25, 26), (0, 11, 32, 10), (10, 32, 33, 9), (9, 33, 34, 8), (8, 34, 35, 7), (7, 35, 36, 6), (6, 36, 37, 5), (5, 37, 38, 4), (11, 12, 39, 32), (32, 39, 40, 33), (33, 40, 41, 34), (34, 41, 42, 35), (35, 42, 43, 36), (36, 43, 44, 37), (37, 44, 45, 38), (12, 13, 46, 39), (39, 46, 47, 40), (40, 47, 48, 41), (41, 48, 49, 42), (42, 49, 50, 43), (43, 50, 51, 44), (44, 51, 52, 45), (13, 14, 53, 46), (46, 53, 54, 47), (47, 54, 55, 48), (48, 55, 56, 49), (49, 56, 57, 50), (50, 57, 58, 51), (51, 58, 59, 52), (14, 15, 60, 53), (53, 60, 61, 54), (54, 61, 62, 55), (55, 62, 63, 56), (56, 63, 64, 57), (57, 64, 65, 58), (58, 65, 66, 59), (15, 16, 67, 60), (60, 67, 68, 61), (61, 68, 69, 62), (62, 69, 70, 63), (63, 70, 71, 64), (64, 71, 72, 65), (65, 72, 73, 66), (16, 17, 74, 67), (67, 74, 75, 68), (68, 75, 76, 69), (69, 76, 77, 70), (70, 77, 78, 71), (71, 78, 79, 72), (72, 79, 80, 73), (17, 1, 18, 74), (74, 18, 19, 75), (75, 19, 20, 76), (76, 20, 21, 77), (77, 21, 22, 78), (78, 22, 23, 79), (79, 23, 24, 80)])
me_plane.use_remesh_preserve_volume = False
me_plane.use_remesh_preserve_attributes = False
me_plane.use_mirror_vertex_groups = False
me_plane.update()

# ---- objects
ob_knight = bpy.data.objects.new('Knight', me_cylinder_001)
ob_plane = bpy.data.objects.new('Plane', me_plane)
ob_lamp = bpy.data.objects.new('Lamp', light_lamp)
ob_camera = bpy.data.objects.new('Camera', cam_camera)

# ---- transforms, parenting, visibility, modifiers, constraints
ob_knight.location = (0.0, -1.246, 1.008)
ob_knight.lineart.crease_threshold = 0.0
ob_plane.location = (0.0, 0.0, 0.0)
ob_plane.lineart.crease_threshold = 0.0
ob_lamp.location = (4.076, 1.005, 5.904)
ob_lamp.rotation_euler = (0.6503, 0.05522, 1.866)
ob_lamp.lock_rotations_4d = False
ob_lamp.empty_display_type = 'ARROWS'
ob_lamp.color = (0.0, 0.0, 0.0, 0.0)
ob_lamp.lineart.crease_threshold = 0.0
ob_camera.location = (7.481, -6.508, 5.344)
ob_camera.rotation_euler = (1.109, 0.0, 0.8149)
ob_camera.lock_rotations_4d = False
ob_camera.empty_display_type = 'ARROWS'
ob_camera.color = (0.0, 0.0, 0.0, 0.0)
ob_camera.display_type = 'WIRE'
ob_camera.lineart.crease_threshold = 0.0

# ---- collection membership
col_collection_1.objects.link(ob_knight)
col_collection_1.objects.link(ob_plane)
col_collection_1.objects.link(ob_lamp)
col_collection_1.objects.link(ob_camera)

# ---- scene / render settings (as saved in the file)
scene.camera = ob_camera
scene.frame_start = 1; scene.frame_end = 250; scene.frame_set(1)
scene.render.engine = 'BLENDER_EEVEE_NEXT'
scene.render.resolution_percentage = 50
scene.render.dither_intensity = 0.0
scene.cycles.use_denoising = False
scene.cycles.samples = 128
scene.cycles.sampling_pattern = 'TABULATED_SOBOL'
scene.cycles.light_sampling_threshold = 0.0
scene.cycles.use_adaptive_sampling = False
scene.cycles.use_light_tree = False
scene.cycles.blur_glossy = 0.0
scene.cycles.sample_clamp_indirect = 0.0
scene.view_settings.view_transform = 'Standard'
bpy.context.view_layer.update()
